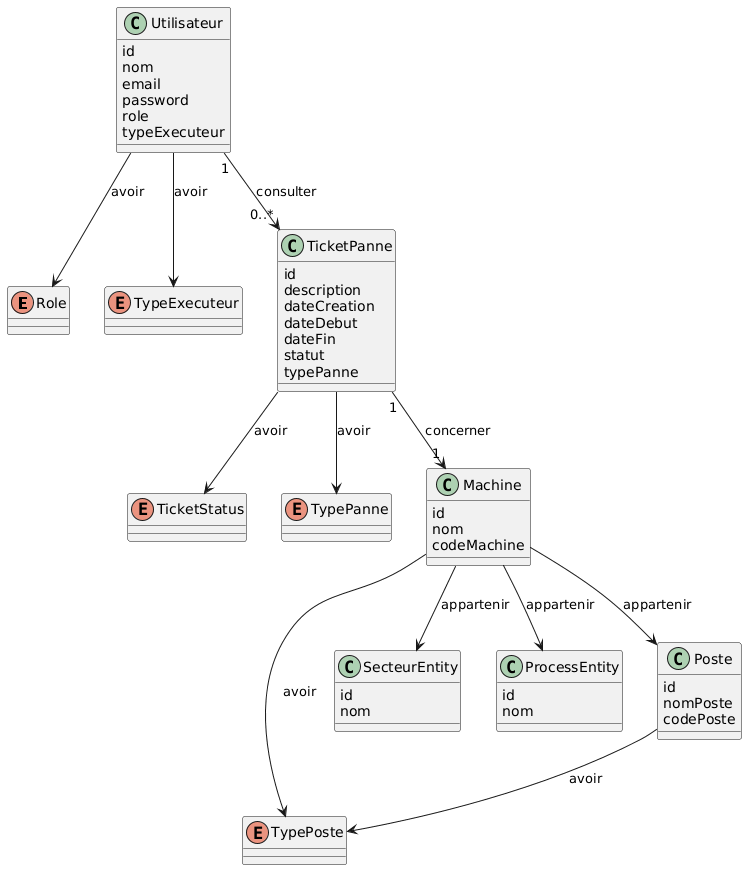

The diagram above was rendered by PlantUML. Its source (embedded in the PNG):
@startuml
' ================= ENUM =================
enum Role
enum TicketStatus
enum TypePanne
enum TypeExecuteur
enum TypePoste

' ================= CLASSES =================
class Utilisateur {
  id
  nom
  email
  password
  role
  typeExecuteur
}

class TicketPanne {
  id
  description
  dateCreation
  dateDebut
  dateFin
  statut
  typePanne
}

class Machine {
  id
  nom
  codeMachine
}

class SecteurEntity {
  id
  nom
}

class ProcessEntity {
  id
  nom
}

class Poste {
  id
  nomPoste
  codePoste
}

' ================= RELATIONS =================
Utilisateur "1" --> "0..*" TicketPanne : consulter
TicketPanne "1" --> "1" Machine : concerner

Machine --> SecteurEntity : appartenir
Machine --> ProcessEntity : appartenir
Machine --> Poste : appartenir

Utilisateur --> Role : avoir
Utilisateur --> TypeExecuteur : avoir
TicketPanne --> TicketStatus : avoir
TicketPanne --> TypePanne : avoir
Poste --> TypePoste : avoir
Machine --> TypePoste : avoir
@enduml